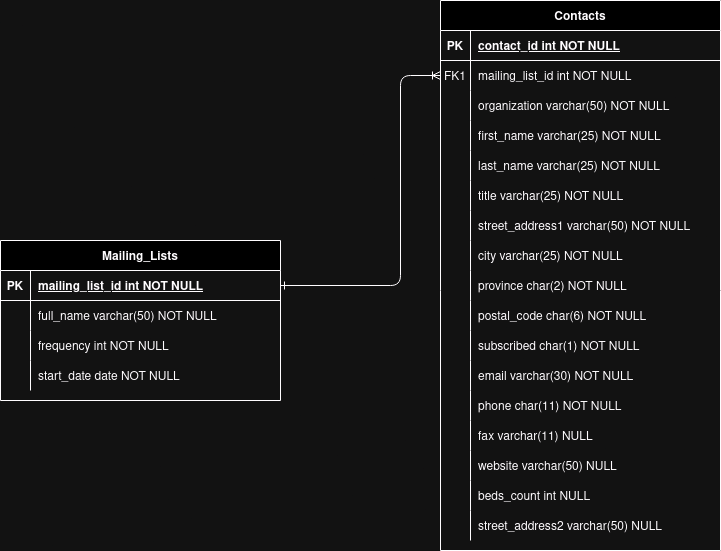

The diagram above was exported from draw.io. Its source (the exported page's mxGraphModel, read from the mxfile embedded in the PNG):
<mxGraphModel dx="782" dy="498" grid="1" gridSize="10" guides="1" tooltips="1" connect="1" arrows="1" fold="1" page="1" pageScale="1" pageWidth="850" pageHeight="1100" math="0" shadow="0" extFonts="Permanent Marker^https://fonts.googleapis.com/css?family=Permanent+Marker">
  <root>
    <mxCell id="0" />
    <mxCell id="1" parent="0" />
    <mxCell id="C-vyLk0tnHw3VtMMgP7b-23" value="Contacts" style="shape=table;startSize=30;container=1;collapsible=1;childLayout=tableLayout;fixedRows=1;rowLines=0;fontStyle=1;align=center;resizeLast=1;" parent="1" vertex="1">
      <mxGeometry x="440" y="40" width="280" height="550" as="geometry" />
    </mxCell>
    <mxCell id="C-vyLk0tnHw3VtMMgP7b-24" value="" style="shape=partialRectangle;collapsible=0;dropTarget=0;pointerEvents=0;fillColor=none;points=[[0,0.5],[1,0.5]];portConstraint=eastwest;top=0;left=0;right=0;bottom=1;" parent="C-vyLk0tnHw3VtMMgP7b-23" vertex="1">
      <mxGeometry y="30" width="280" height="30" as="geometry" />
    </mxCell>
    <mxCell id="C-vyLk0tnHw3VtMMgP7b-25" value="PK" style="shape=partialRectangle;overflow=hidden;connectable=0;fillColor=none;top=0;left=0;bottom=0;right=0;fontStyle=1;" parent="C-vyLk0tnHw3VtMMgP7b-24" vertex="1">
      <mxGeometry width="30" height="30" as="geometry">
        <mxRectangle width="30" height="30" as="alternateBounds" />
      </mxGeometry>
    </mxCell>
    <mxCell id="C-vyLk0tnHw3VtMMgP7b-26" value="contact_id int NOT NULL " style="shape=partialRectangle;overflow=hidden;connectable=0;fillColor=none;top=0;left=0;bottom=0;right=0;align=left;spacingLeft=6;fontStyle=5;" parent="C-vyLk0tnHw3VtMMgP7b-24" vertex="1">
      <mxGeometry x="30" width="250" height="30" as="geometry">
        <mxRectangle width="250" height="30" as="alternateBounds" />
      </mxGeometry>
    </mxCell>
    <mxCell id="QcQ70Wl2oBijf8Nl9Pe7-74" value="" style="shape=partialRectangle;collapsible=0;dropTarget=0;pointerEvents=0;fillColor=none;points=[[0,0.5],[1,0.5]];portConstraint=eastwest;top=0;left=0;right=0;bottom=0;" parent="C-vyLk0tnHw3VtMMgP7b-23" vertex="1">
      <mxGeometry y="60" width="280" height="30" as="geometry" />
    </mxCell>
    <mxCell id="QcQ70Wl2oBijf8Nl9Pe7-75" value="FK1" style="shape=partialRectangle;overflow=hidden;connectable=0;fillColor=none;top=0;left=0;bottom=0;right=0;" parent="QcQ70Wl2oBijf8Nl9Pe7-74" vertex="1">
      <mxGeometry width="30" height="30" as="geometry">
        <mxRectangle width="30" height="30" as="alternateBounds" />
      </mxGeometry>
    </mxCell>
    <mxCell id="QcQ70Wl2oBijf8Nl9Pe7-76" value="mailing_list_id int NOT NULL" style="shape=partialRectangle;overflow=hidden;connectable=0;fillColor=none;top=0;left=0;bottom=0;right=0;align=left;spacingLeft=6;" parent="QcQ70Wl2oBijf8Nl9Pe7-74" vertex="1">
      <mxGeometry x="30" width="250" height="30" as="geometry">
        <mxRectangle width="250" height="30" as="alternateBounds" />
      </mxGeometry>
    </mxCell>
    <mxCell id="g_BetpyOTpvEX4kFhRH5-2" value="" style="shape=partialRectangle;collapsible=0;dropTarget=0;pointerEvents=0;fillColor=none;points=[[0,0.5],[1,0.5]];portConstraint=eastwest;top=0;left=0;right=0;bottom=0;" vertex="1" parent="C-vyLk0tnHw3VtMMgP7b-23">
      <mxGeometry y="90" width="280" height="30" as="geometry" />
    </mxCell>
    <mxCell id="g_BetpyOTpvEX4kFhRH5-3" value="" style="shape=partialRectangle;overflow=hidden;connectable=0;fillColor=none;top=0;left=0;bottom=0;right=0;" vertex="1" parent="g_BetpyOTpvEX4kFhRH5-2">
      <mxGeometry width="30" height="30" as="geometry">
        <mxRectangle width="30" height="30" as="alternateBounds" />
      </mxGeometry>
    </mxCell>
    <mxCell id="g_BetpyOTpvEX4kFhRH5-4" value="organization varchar(50) NOT NULL" style="shape=partialRectangle;overflow=hidden;connectable=0;fillColor=none;top=0;left=0;bottom=0;right=0;align=left;spacingLeft=6;" vertex="1" parent="g_BetpyOTpvEX4kFhRH5-2">
      <mxGeometry x="30" width="250" height="30" as="geometry">
        <mxRectangle width="250" height="30" as="alternateBounds" />
      </mxGeometry>
    </mxCell>
    <mxCell id="QcQ70Wl2oBijf8Nl9Pe7-1" value="" style="shape=partialRectangle;collapsible=0;dropTarget=0;pointerEvents=0;fillColor=none;points=[[0,0.5],[1,0.5]];portConstraint=eastwest;top=0;left=0;right=0;bottom=0;" parent="C-vyLk0tnHw3VtMMgP7b-23" vertex="1">
      <mxGeometry y="120" width="280" height="30" as="geometry" />
    </mxCell>
    <mxCell id="QcQ70Wl2oBijf8Nl9Pe7-2" value="" style="shape=partialRectangle;overflow=hidden;connectable=0;fillColor=none;top=0;left=0;bottom=0;right=0;" parent="QcQ70Wl2oBijf8Nl9Pe7-1" vertex="1">
      <mxGeometry width="30" height="30" as="geometry">
        <mxRectangle width="30" height="30" as="alternateBounds" />
      </mxGeometry>
    </mxCell>
    <mxCell id="QcQ70Wl2oBijf8Nl9Pe7-3" value="first_name varchar(25) NOT NULL" style="shape=partialRectangle;overflow=hidden;connectable=0;fillColor=none;top=0;left=0;bottom=0;right=0;align=left;spacingLeft=6;" parent="QcQ70Wl2oBijf8Nl9Pe7-1" vertex="1">
      <mxGeometry x="30" width="250" height="30" as="geometry">
        <mxRectangle width="250" height="30" as="alternateBounds" />
      </mxGeometry>
    </mxCell>
    <mxCell id="QcQ70Wl2oBijf8Nl9Pe7-4" value="" style="shape=partialRectangle;collapsible=0;dropTarget=0;pointerEvents=0;fillColor=none;points=[[0,0.5],[1,0.5]];portConstraint=eastwest;top=0;left=0;right=0;bottom=0;" parent="C-vyLk0tnHw3VtMMgP7b-23" vertex="1">
      <mxGeometry y="150" width="280" height="30" as="geometry" />
    </mxCell>
    <mxCell id="QcQ70Wl2oBijf8Nl9Pe7-5" value="" style="shape=partialRectangle;overflow=hidden;connectable=0;fillColor=none;top=0;left=0;bottom=0;right=0;" parent="QcQ70Wl2oBijf8Nl9Pe7-4" vertex="1">
      <mxGeometry width="30" height="30" as="geometry">
        <mxRectangle width="30" height="30" as="alternateBounds" />
      </mxGeometry>
    </mxCell>
    <mxCell id="QcQ70Wl2oBijf8Nl9Pe7-6" value="last_name varchar(25) NOT NULL" style="shape=partialRectangle;overflow=hidden;connectable=0;fillColor=none;top=0;left=0;bottom=0;right=0;align=left;spacingLeft=6;" parent="QcQ70Wl2oBijf8Nl9Pe7-4" vertex="1">
      <mxGeometry x="30" width="250" height="30" as="geometry">
        <mxRectangle width="250" height="30" as="alternateBounds" />
      </mxGeometry>
    </mxCell>
    <mxCell id="QcQ70Wl2oBijf8Nl9Pe7-7" value="" style="shape=partialRectangle;collapsible=0;dropTarget=0;pointerEvents=0;fillColor=none;points=[[0,0.5],[1,0.5]];portConstraint=eastwest;top=0;left=0;right=0;bottom=0;" parent="C-vyLk0tnHw3VtMMgP7b-23" vertex="1">
      <mxGeometry y="180" width="280" height="30" as="geometry" />
    </mxCell>
    <mxCell id="QcQ70Wl2oBijf8Nl9Pe7-8" value="" style="shape=partialRectangle;overflow=hidden;connectable=0;fillColor=none;top=0;left=0;bottom=0;right=0;" parent="QcQ70Wl2oBijf8Nl9Pe7-7" vertex="1">
      <mxGeometry width="30" height="30" as="geometry">
        <mxRectangle width="30" height="30" as="alternateBounds" />
      </mxGeometry>
    </mxCell>
    <mxCell id="QcQ70Wl2oBijf8Nl9Pe7-9" value="title varchar(25) NOT NULL" style="shape=partialRectangle;overflow=hidden;connectable=0;fillColor=none;top=0;left=0;bottom=0;right=0;align=left;spacingLeft=6;" parent="QcQ70Wl2oBijf8Nl9Pe7-7" vertex="1">
      <mxGeometry x="30" width="250" height="30" as="geometry">
        <mxRectangle width="250" height="30" as="alternateBounds" />
      </mxGeometry>
    </mxCell>
    <mxCell id="QcQ70Wl2oBijf8Nl9Pe7-10" value="" style="shape=partialRectangle;collapsible=0;dropTarget=0;pointerEvents=0;fillColor=none;points=[[0,0.5],[1,0.5]];portConstraint=eastwest;top=0;left=0;right=0;bottom=0;" parent="C-vyLk0tnHw3VtMMgP7b-23" vertex="1">
      <mxGeometry y="210" width="280" height="30" as="geometry" />
    </mxCell>
    <mxCell id="QcQ70Wl2oBijf8Nl9Pe7-11" value="" style="shape=partialRectangle;overflow=hidden;connectable=0;fillColor=none;top=0;left=0;bottom=0;right=0;" parent="QcQ70Wl2oBijf8Nl9Pe7-10" vertex="1">
      <mxGeometry width="30" height="30" as="geometry">
        <mxRectangle width="30" height="30" as="alternateBounds" />
      </mxGeometry>
    </mxCell>
    <mxCell id="QcQ70Wl2oBijf8Nl9Pe7-12" value="street_address1 varchar(50) NOT NULL" style="shape=partialRectangle;overflow=hidden;connectable=0;fillColor=none;top=0;left=0;bottom=0;right=0;align=left;spacingLeft=6;" parent="QcQ70Wl2oBijf8Nl9Pe7-10" vertex="1">
      <mxGeometry x="30" width="250" height="30" as="geometry">
        <mxRectangle width="250" height="30" as="alternateBounds" />
      </mxGeometry>
    </mxCell>
    <mxCell id="QcQ70Wl2oBijf8Nl9Pe7-16" value="" style="shape=partialRectangle;collapsible=0;dropTarget=0;pointerEvents=0;fillColor=none;points=[[0,0.5],[1,0.5]];portConstraint=eastwest;top=0;left=0;right=0;bottom=0;" parent="C-vyLk0tnHw3VtMMgP7b-23" vertex="1">
      <mxGeometry y="240" width="280" height="30" as="geometry" />
    </mxCell>
    <mxCell id="QcQ70Wl2oBijf8Nl9Pe7-17" value="" style="shape=partialRectangle;overflow=hidden;connectable=0;fillColor=none;top=0;left=0;bottom=0;right=0;" parent="QcQ70Wl2oBijf8Nl9Pe7-16" vertex="1">
      <mxGeometry width="30" height="30" as="geometry">
        <mxRectangle width="30" height="30" as="alternateBounds" />
      </mxGeometry>
    </mxCell>
    <mxCell id="QcQ70Wl2oBijf8Nl9Pe7-18" value="city varchar(25) NOT NULL" style="shape=partialRectangle;overflow=hidden;connectable=0;fillColor=none;top=0;left=0;bottom=0;right=0;align=left;spacingLeft=6;" parent="QcQ70Wl2oBijf8Nl9Pe7-16" vertex="1">
      <mxGeometry x="30" width="250" height="30" as="geometry">
        <mxRectangle width="250" height="30" as="alternateBounds" />
      </mxGeometry>
    </mxCell>
    <mxCell id="QcQ70Wl2oBijf8Nl9Pe7-19" value="" style="shape=partialRectangle;collapsible=0;dropTarget=0;pointerEvents=0;fillColor=none;points=[[0,0.5],[1,0.5]];portConstraint=eastwest;top=0;left=0;right=0;bottom=0;" parent="C-vyLk0tnHw3VtMMgP7b-23" vertex="1">
      <mxGeometry y="270" width="280" height="30" as="geometry" />
    </mxCell>
    <mxCell id="QcQ70Wl2oBijf8Nl9Pe7-20" value="" style="shape=partialRectangle;overflow=hidden;connectable=0;fillColor=none;top=0;left=0;bottom=0;right=0;" parent="QcQ70Wl2oBijf8Nl9Pe7-19" vertex="1">
      <mxGeometry width="30" height="30" as="geometry">
        <mxRectangle width="30" height="30" as="alternateBounds" />
      </mxGeometry>
    </mxCell>
    <mxCell id="QcQ70Wl2oBijf8Nl9Pe7-21" value="province char(2) NOT NULL" style="shape=partialRectangle;overflow=hidden;connectable=0;fillColor=none;top=0;left=0;bottom=0;right=0;align=left;spacingLeft=6;" parent="QcQ70Wl2oBijf8Nl9Pe7-19" vertex="1">
      <mxGeometry x="30" width="250" height="30" as="geometry">
        <mxRectangle width="250" height="30" as="alternateBounds" />
      </mxGeometry>
    </mxCell>
    <mxCell id="QcQ70Wl2oBijf8Nl9Pe7-22" value="" style="shape=partialRectangle;collapsible=0;dropTarget=0;pointerEvents=0;fillColor=none;points=[[0,0.5],[1,0.5]];portConstraint=eastwest;top=0;left=0;right=0;bottom=0;" parent="C-vyLk0tnHw3VtMMgP7b-23" vertex="1">
      <mxGeometry y="300" width="280" height="30" as="geometry" />
    </mxCell>
    <mxCell id="QcQ70Wl2oBijf8Nl9Pe7-23" value="" style="shape=partialRectangle;overflow=hidden;connectable=0;fillColor=none;top=0;left=0;bottom=0;right=0;" parent="QcQ70Wl2oBijf8Nl9Pe7-22" vertex="1">
      <mxGeometry width="30" height="30" as="geometry">
        <mxRectangle width="30" height="30" as="alternateBounds" />
      </mxGeometry>
    </mxCell>
    <mxCell id="QcQ70Wl2oBijf8Nl9Pe7-24" value="postal_code char(6) NOT NULL" style="shape=partialRectangle;overflow=hidden;connectable=0;fillColor=none;top=0;left=0;bottom=0;right=0;align=left;spacingLeft=6;" parent="QcQ70Wl2oBijf8Nl9Pe7-22" vertex="1">
      <mxGeometry x="30" width="250" height="30" as="geometry">
        <mxRectangle width="250" height="30" as="alternateBounds" />
      </mxGeometry>
    </mxCell>
    <mxCell id="QcQ70Wl2oBijf8Nl9Pe7-80" value="" style="shape=partialRectangle;collapsible=0;dropTarget=0;pointerEvents=0;fillColor=none;points=[[0,0.5],[1,0.5]];portConstraint=eastwest;top=0;left=0;right=0;bottom=0;" parent="C-vyLk0tnHw3VtMMgP7b-23" vertex="1">
      <mxGeometry y="330" width="280" height="30" as="geometry" />
    </mxCell>
    <mxCell id="QcQ70Wl2oBijf8Nl9Pe7-81" value="" style="shape=partialRectangle;overflow=hidden;connectable=0;fillColor=none;top=0;left=0;bottom=0;right=0;" parent="QcQ70Wl2oBijf8Nl9Pe7-80" vertex="1">
      <mxGeometry width="30" height="30" as="geometry">
        <mxRectangle width="30" height="30" as="alternateBounds" />
      </mxGeometry>
    </mxCell>
    <mxCell id="QcQ70Wl2oBijf8Nl9Pe7-82" value="subscribed char(1) NOT NULL" style="shape=partialRectangle;overflow=hidden;connectable=0;fillColor=none;top=0;left=0;bottom=0;right=0;align=left;spacingLeft=6;" parent="QcQ70Wl2oBijf8Nl9Pe7-80" vertex="1">
      <mxGeometry x="30" width="250" height="30" as="geometry">
        <mxRectangle width="250" height="30" as="alternateBounds" />
      </mxGeometry>
    </mxCell>
    <mxCell id="QcQ70Wl2oBijf8Nl9Pe7-83" value="" style="shape=partialRectangle;collapsible=0;dropTarget=0;pointerEvents=0;fillColor=none;points=[[0,0.5],[1,0.5]];portConstraint=eastwest;top=0;left=0;right=0;bottom=0;" parent="C-vyLk0tnHw3VtMMgP7b-23" vertex="1">
      <mxGeometry y="360" width="280" height="30" as="geometry" />
    </mxCell>
    <mxCell id="QcQ70Wl2oBijf8Nl9Pe7-84" value="" style="shape=partialRectangle;overflow=hidden;connectable=0;fillColor=none;top=0;left=0;bottom=0;right=0;" parent="QcQ70Wl2oBijf8Nl9Pe7-83" vertex="1">
      <mxGeometry width="30" height="30" as="geometry">
        <mxRectangle width="30" height="30" as="alternateBounds" />
      </mxGeometry>
    </mxCell>
    <mxCell id="QcQ70Wl2oBijf8Nl9Pe7-85" value="email varchar(30) NOT NULL" style="shape=partialRectangle;overflow=hidden;connectable=0;fillColor=none;top=0;left=0;bottom=0;right=0;align=left;spacingLeft=6;" parent="QcQ70Wl2oBijf8Nl9Pe7-83" vertex="1">
      <mxGeometry x="30" width="250" height="30" as="geometry">
        <mxRectangle width="250" height="30" as="alternateBounds" />
      </mxGeometry>
    </mxCell>
    <mxCell id="QcQ70Wl2oBijf8Nl9Pe7-25" value="" style="shape=partialRectangle;collapsible=0;dropTarget=0;pointerEvents=0;fillColor=none;points=[[0,0.5],[1,0.5]];portConstraint=eastwest;top=0;left=0;right=0;bottom=0;" parent="C-vyLk0tnHw3VtMMgP7b-23" vertex="1">
      <mxGeometry y="390" width="280" height="30" as="geometry" />
    </mxCell>
    <mxCell id="QcQ70Wl2oBijf8Nl9Pe7-26" value="" style="shape=partialRectangle;overflow=hidden;connectable=0;fillColor=none;top=0;left=0;bottom=0;right=0;" parent="QcQ70Wl2oBijf8Nl9Pe7-25" vertex="1">
      <mxGeometry width="30" height="30" as="geometry">
        <mxRectangle width="30" height="30" as="alternateBounds" />
      </mxGeometry>
    </mxCell>
    <mxCell id="QcQ70Wl2oBijf8Nl9Pe7-27" value="phone char(11) NOT NULL" style="shape=partialRectangle;overflow=hidden;connectable=0;fillColor=none;top=0;left=0;bottom=0;right=0;align=left;spacingLeft=6;" parent="QcQ70Wl2oBijf8Nl9Pe7-25" vertex="1">
      <mxGeometry x="30" width="250" height="30" as="geometry">
        <mxRectangle width="250" height="30" as="alternateBounds" />
      </mxGeometry>
    </mxCell>
    <mxCell id="QcQ70Wl2oBijf8Nl9Pe7-65" value="" style="shape=partialRectangle;collapsible=0;dropTarget=0;pointerEvents=0;fillColor=none;points=[[0,0.5],[1,0.5]];portConstraint=eastwest;top=0;left=0;right=0;bottom=0;" parent="C-vyLk0tnHw3VtMMgP7b-23" vertex="1">
      <mxGeometry y="420" width="280" height="30" as="geometry" />
    </mxCell>
    <mxCell id="QcQ70Wl2oBijf8Nl9Pe7-66" value="" style="shape=partialRectangle;overflow=hidden;connectable=0;fillColor=none;top=0;left=0;bottom=0;right=0;" parent="QcQ70Wl2oBijf8Nl9Pe7-65" vertex="1">
      <mxGeometry width="30" height="30" as="geometry">
        <mxRectangle width="30" height="30" as="alternateBounds" />
      </mxGeometry>
    </mxCell>
    <mxCell id="QcQ70Wl2oBijf8Nl9Pe7-67" value="fax varchar(11) NULL" style="shape=partialRectangle;overflow=hidden;connectable=0;fillColor=none;top=0;left=0;bottom=0;right=0;align=left;spacingLeft=6;" parent="QcQ70Wl2oBijf8Nl9Pe7-65" vertex="1">
      <mxGeometry x="30" width="250" height="30" as="geometry">
        <mxRectangle width="250" height="30" as="alternateBounds" />
      </mxGeometry>
    </mxCell>
    <mxCell id="QcQ70Wl2oBijf8Nl9Pe7-68" value="" style="shape=partialRectangle;collapsible=0;dropTarget=0;pointerEvents=0;fillColor=none;points=[[0,0.5],[1,0.5]];portConstraint=eastwest;top=0;left=0;right=0;bottom=0;" parent="C-vyLk0tnHw3VtMMgP7b-23" vertex="1">
      <mxGeometry y="450" width="280" height="30" as="geometry" />
    </mxCell>
    <mxCell id="QcQ70Wl2oBijf8Nl9Pe7-69" value="" style="shape=partialRectangle;overflow=hidden;connectable=0;fillColor=none;top=0;left=0;bottom=0;right=0;" parent="QcQ70Wl2oBijf8Nl9Pe7-68" vertex="1">
      <mxGeometry width="30" height="30" as="geometry">
        <mxRectangle width="30" height="30" as="alternateBounds" />
      </mxGeometry>
    </mxCell>
    <mxCell id="QcQ70Wl2oBijf8Nl9Pe7-70" value="website varchar(50) NULL" style="shape=partialRectangle;overflow=hidden;connectable=0;fillColor=none;top=0;left=0;bottom=0;right=0;align=left;spacingLeft=6;" parent="QcQ70Wl2oBijf8Nl9Pe7-68" vertex="1">
      <mxGeometry x="30" width="250" height="30" as="geometry">
        <mxRectangle width="250" height="30" as="alternateBounds" />
      </mxGeometry>
    </mxCell>
    <mxCell id="QcQ70Wl2oBijf8Nl9Pe7-77" value="" style="shape=partialRectangle;collapsible=0;dropTarget=0;pointerEvents=0;fillColor=none;points=[[0,0.5],[1,0.5]];portConstraint=eastwest;top=0;left=0;right=0;bottom=0;" parent="C-vyLk0tnHw3VtMMgP7b-23" vertex="1">
      <mxGeometry y="480" width="280" height="30" as="geometry" />
    </mxCell>
    <mxCell id="QcQ70Wl2oBijf8Nl9Pe7-78" value="" style="shape=partialRectangle;overflow=hidden;connectable=0;fillColor=none;top=0;left=0;bottom=0;right=0;" parent="QcQ70Wl2oBijf8Nl9Pe7-77" vertex="1">
      <mxGeometry width="30" height="30" as="geometry">
        <mxRectangle width="30" height="30" as="alternateBounds" />
      </mxGeometry>
    </mxCell>
    <mxCell id="QcQ70Wl2oBijf8Nl9Pe7-79" value="beds_count int NULL " style="shape=partialRectangle;overflow=hidden;connectable=0;fillColor=none;top=0;left=0;bottom=0;right=0;align=left;spacingLeft=6;" parent="QcQ70Wl2oBijf8Nl9Pe7-77" vertex="1">
      <mxGeometry x="30" width="250" height="30" as="geometry">
        <mxRectangle width="250" height="30" as="alternateBounds" />
      </mxGeometry>
    </mxCell>
    <mxCell id="QcQ70Wl2oBijf8Nl9Pe7-13" value="" style="shape=partialRectangle;collapsible=0;dropTarget=0;pointerEvents=0;fillColor=none;points=[[0,0.5],[1,0.5]];portConstraint=eastwest;top=0;left=0;right=0;bottom=0;" parent="C-vyLk0tnHw3VtMMgP7b-23" vertex="1">
      <mxGeometry y="510" width="280" height="30" as="geometry" />
    </mxCell>
    <mxCell id="QcQ70Wl2oBijf8Nl9Pe7-14" value="" style="shape=partialRectangle;overflow=hidden;connectable=0;fillColor=none;top=0;left=0;bottom=0;right=0;" parent="QcQ70Wl2oBijf8Nl9Pe7-13" vertex="1">
      <mxGeometry width="30" height="30" as="geometry">
        <mxRectangle width="30" height="30" as="alternateBounds" />
      </mxGeometry>
    </mxCell>
    <mxCell id="QcQ70Wl2oBijf8Nl9Pe7-15" value="street_address2 varchar(50) NULL" style="shape=partialRectangle;overflow=hidden;connectable=0;fillColor=none;top=0;left=0;bottom=0;right=0;align=left;spacingLeft=6;" parent="QcQ70Wl2oBijf8Nl9Pe7-13" vertex="1">
      <mxGeometry x="30" width="250" height="30" as="geometry">
        <mxRectangle width="250" height="30" as="alternateBounds" />
      </mxGeometry>
    </mxCell>
    <mxCell id="dVZ3SwXF1lOzwM7IvUhj-104" value="Mailing_Lists" style="shape=table;startSize=30;container=1;collapsible=1;childLayout=tableLayout;fixedRows=1;rowLines=0;fontStyle=1;align=center;resizeLast=1;" parent="1" vertex="1">
      <mxGeometry y="280" width="280" height="160" as="geometry" />
    </mxCell>
    <mxCell id="dVZ3SwXF1lOzwM7IvUhj-105" value="" style="shape=partialRectangle;collapsible=0;dropTarget=0;pointerEvents=0;fillColor=none;points=[[0,0.5],[1,0.5]];portConstraint=eastwest;top=0;left=0;right=0;bottom=1;" parent="dVZ3SwXF1lOzwM7IvUhj-104" vertex="1">
      <mxGeometry y="30" width="280" height="30" as="geometry" />
    </mxCell>
    <mxCell id="dVZ3SwXF1lOzwM7IvUhj-106" value="PK" style="shape=partialRectangle;overflow=hidden;connectable=0;fillColor=none;top=0;left=0;bottom=0;right=0;fontStyle=1;" parent="dVZ3SwXF1lOzwM7IvUhj-105" vertex="1">
      <mxGeometry width="30" height="30" as="geometry">
        <mxRectangle width="30" height="30" as="alternateBounds" />
      </mxGeometry>
    </mxCell>
    <mxCell id="dVZ3SwXF1lOzwM7IvUhj-107" value="mailing_list_id int NOT NULL " style="shape=partialRectangle;overflow=hidden;connectable=0;fillColor=none;top=0;left=0;bottom=0;right=0;align=left;spacingLeft=6;fontStyle=5;" parent="dVZ3SwXF1lOzwM7IvUhj-105" vertex="1">
      <mxGeometry x="30" width="250" height="30" as="geometry">
        <mxRectangle width="250" height="30" as="alternateBounds" />
      </mxGeometry>
    </mxCell>
    <mxCell id="dVZ3SwXF1lOzwM7IvUhj-108" value="" style="shape=partialRectangle;collapsible=0;dropTarget=0;pointerEvents=0;fillColor=none;points=[[0,0.5],[1,0.5]];portConstraint=eastwest;top=0;left=0;right=0;bottom=0;" parent="dVZ3SwXF1lOzwM7IvUhj-104" vertex="1">
      <mxGeometry y="60" width="280" height="30" as="geometry" />
    </mxCell>
    <mxCell id="dVZ3SwXF1lOzwM7IvUhj-109" value="" style="shape=partialRectangle;overflow=hidden;connectable=0;fillColor=none;top=0;left=0;bottom=0;right=0;" parent="dVZ3SwXF1lOzwM7IvUhj-108" vertex="1">
      <mxGeometry width="30" height="30" as="geometry">
        <mxRectangle width="30" height="30" as="alternateBounds" />
      </mxGeometry>
    </mxCell>
    <mxCell id="dVZ3SwXF1lOzwM7IvUhj-110" value="full_name varchar(50) NOT NULL" style="shape=partialRectangle;overflow=hidden;connectable=0;fillColor=none;top=0;left=0;bottom=0;right=0;align=left;spacingLeft=6;" parent="dVZ3SwXF1lOzwM7IvUhj-108" vertex="1">
      <mxGeometry x="30" width="250" height="30" as="geometry">
        <mxRectangle width="250" height="30" as="alternateBounds" />
      </mxGeometry>
    </mxCell>
    <mxCell id="dVZ3SwXF1lOzwM7IvUhj-115" value="" style="shape=partialRectangle;collapsible=0;dropTarget=0;pointerEvents=0;fillColor=none;points=[[0,0.5],[1,0.5]];portConstraint=eastwest;top=0;left=0;right=0;bottom=0;" parent="dVZ3SwXF1lOzwM7IvUhj-104" vertex="1">
      <mxGeometry y="90" width="280" height="30" as="geometry" />
    </mxCell>
    <mxCell id="dVZ3SwXF1lOzwM7IvUhj-116" value="" style="shape=partialRectangle;overflow=hidden;connectable=0;fillColor=none;top=0;left=0;bottom=0;right=0;" parent="dVZ3SwXF1lOzwM7IvUhj-115" vertex="1">
      <mxGeometry width="30" height="30" as="geometry">
        <mxRectangle width="30" height="30" as="alternateBounds" />
      </mxGeometry>
    </mxCell>
    <mxCell id="dVZ3SwXF1lOzwM7IvUhj-117" value="frequency int NOT NULL" style="shape=partialRectangle;overflow=hidden;connectable=0;fillColor=none;top=0;left=0;bottom=0;right=0;align=left;spacingLeft=6;" parent="dVZ3SwXF1lOzwM7IvUhj-115" vertex="1">
      <mxGeometry x="30" width="250" height="30" as="geometry">
        <mxRectangle width="250" height="30" as="alternateBounds" />
      </mxGeometry>
    </mxCell>
    <mxCell id="dVZ3SwXF1lOzwM7IvUhj-118" value="" style="shape=partialRectangle;collapsible=0;dropTarget=0;pointerEvents=0;fillColor=none;points=[[0,0.5],[1,0.5]];portConstraint=eastwest;top=0;left=0;right=0;bottom=0;" parent="dVZ3SwXF1lOzwM7IvUhj-104" vertex="1">
      <mxGeometry y="120" width="280" height="30" as="geometry" />
    </mxCell>
    <mxCell id="dVZ3SwXF1lOzwM7IvUhj-119" value="" style="shape=partialRectangle;overflow=hidden;connectable=0;fillColor=none;top=0;left=0;bottom=0;right=0;" parent="dVZ3SwXF1lOzwM7IvUhj-118" vertex="1">
      <mxGeometry width="30" height="30" as="geometry">
        <mxRectangle width="30" height="30" as="alternateBounds" />
      </mxGeometry>
    </mxCell>
    <mxCell id="dVZ3SwXF1lOzwM7IvUhj-120" value="start_date date NOT NULL" style="shape=partialRectangle;overflow=hidden;connectable=0;fillColor=none;top=0;left=0;bottom=0;right=0;align=left;spacingLeft=6;" parent="dVZ3SwXF1lOzwM7IvUhj-118" vertex="1">
      <mxGeometry x="30" width="250" height="30" as="geometry">
        <mxRectangle width="250" height="30" as="alternateBounds" />
      </mxGeometry>
    </mxCell>
    <mxCell id="dVZ3SwXF1lOzwM7IvUhj-114" style="edgeStyle=orthogonalEdgeStyle;rounded=1;orthogonalLoop=1;jettySize=auto;html=1;exitX=1;exitY=0.5;exitDx=0;exitDy=0;entryX=0;entryY=0.5;entryDx=0;entryDy=0;startArrow=ERone;startFill=0;endArrow=ERoneToMany;endFill=0;curved=0;" parent="1" source="dVZ3SwXF1lOzwM7IvUhj-105" target="QcQ70Wl2oBijf8Nl9Pe7-74" edge="1">
      <mxGeometry relative="1" as="geometry">
        <Array as="points">
          <mxPoint x="400" y="325" />
          <mxPoint x="400" y="115" />
        </Array>
      </mxGeometry>
    </mxCell>
  </root>
</mxGraphModel>